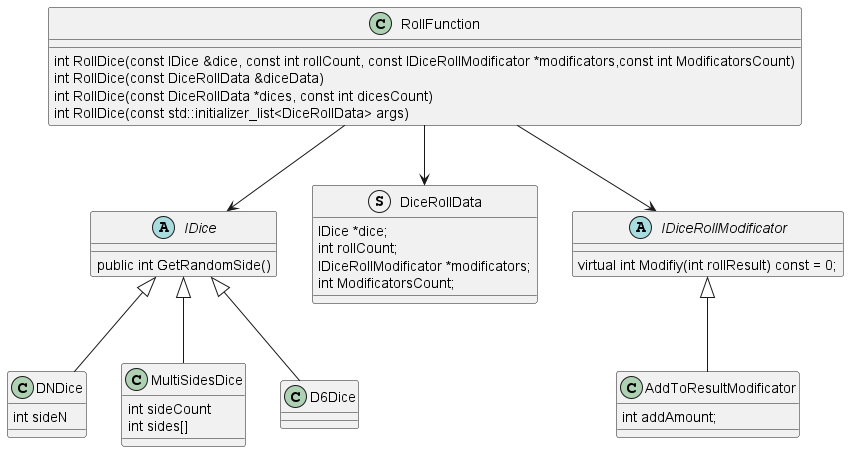

The diagram above was rendered by PlantUML. Its source (embedded in the PNG):
@startuml
'https://plantuml.com/class-diagram

abstract class IDice
{
    public int GetRandomSide()
}
class DNDice
{
    int sideN
}
class MultiSidesDice{
    int sideCount
    int sides[]
}

IDice <|-d- D6Dice
IDice <|-d- DNDice
IDice <|-d- MultiSidesDice



class RollFunction
{
int RollDice(const IDice &dice, const int rollCount, const IDiceRollModificator *modificators,const int ModificatorsCount)
int RollDice(const DiceRollData &diceData)
int RollDice(const DiceRollData *dices, const int dicesCount)
int RollDice(const std::initializer_list<DiceRollData> args)
}

struct DiceRollData {
    IDice *dice;
    int rollCount;
    IDiceRollModificator *modificators;
    int ModificatorsCount;
}


abstract class IDiceRollModificator
{
    virtual int Modifiy(int rollResult) const = 0;
}

class AddToResultModificator
{
    int addAmount;
}

IDiceRollModificator <|-d- AddToResultModificator

IDiceRollModificator <-u- RollFunction
IDice <-u- RollFunction
DiceRollData <-u- RollFunction




@enduml